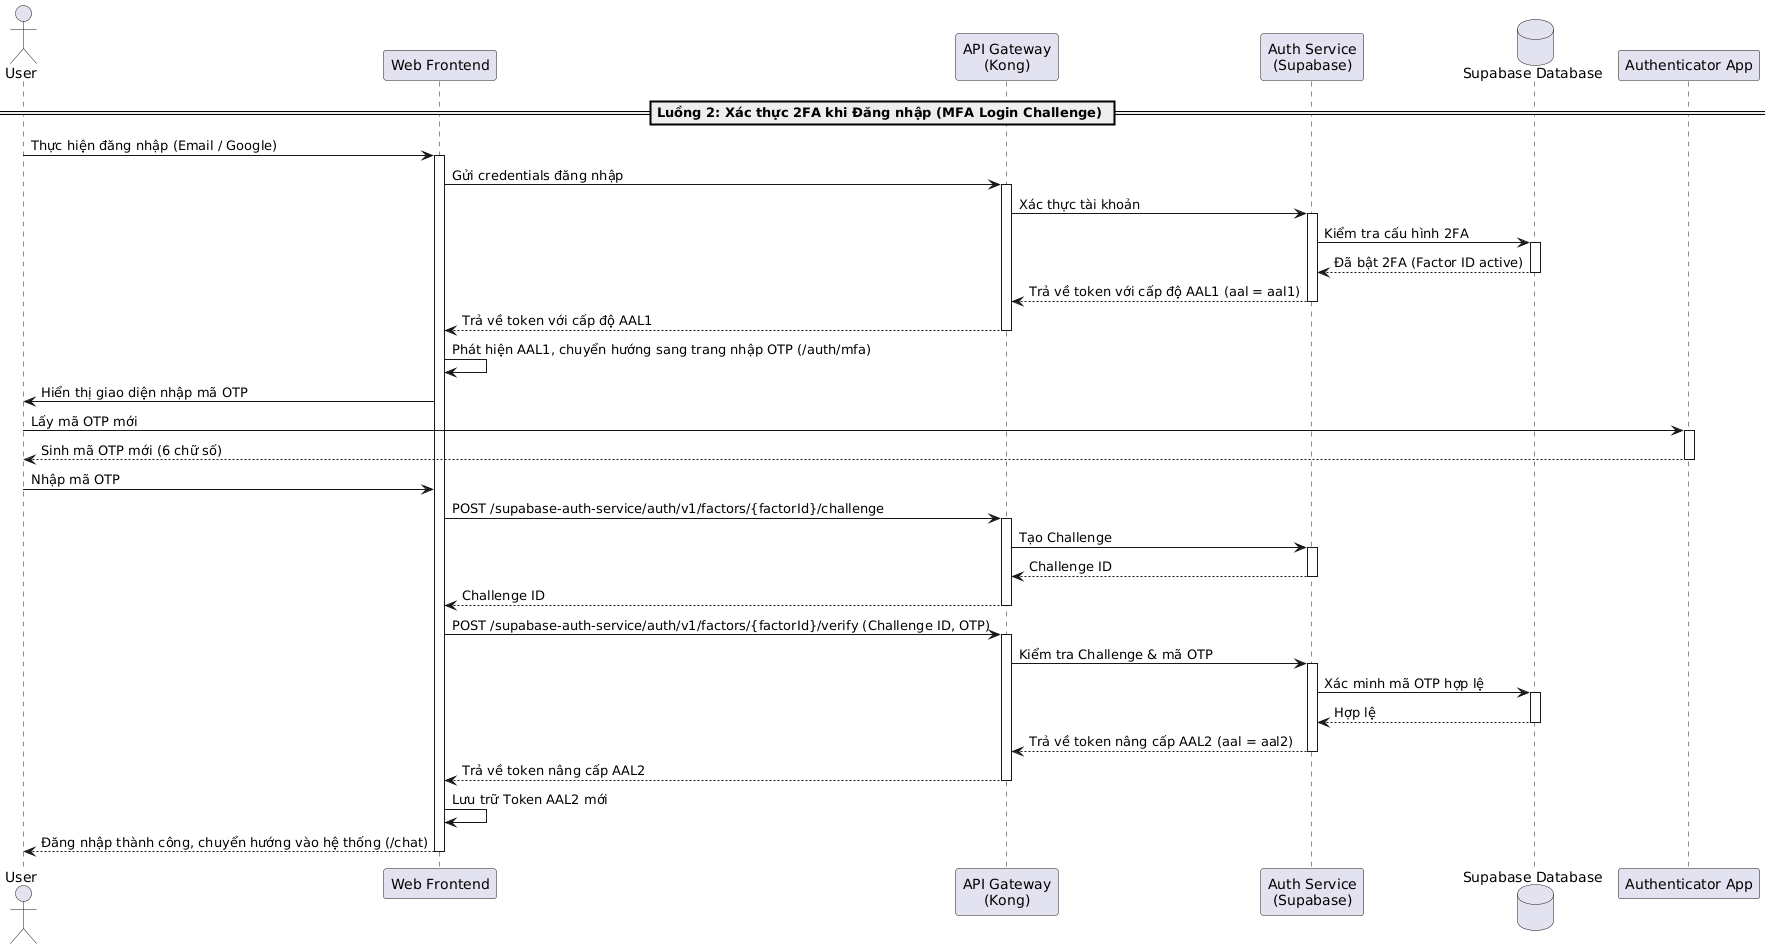

The diagram above was rendered by PlantUML. Its source (embedded in the PNG):
@startuml
actor "User" as User
participant "Web Frontend" as Frontend
participant "API Gateway\n(Kong)" as Kong
participant "Auth Service\n(Supabase)" as AuthService
database "Supabase Database" as DB
participant "Authenticator App" as AuthApp

== Luồng 2: Xác thực 2FA khi Đăng nhập (MFA Login Challenge) ==
User -> Frontend: Thực hiện đăng nhập (Email / Google)
activate Frontend
Frontend -> Kong: Gửi credentials đăng nhập
activate Kong
Kong -> AuthService: Xác thực tài khoản
activate AuthService
AuthService -> DB: Kiểm tra cấu hình 2FA
activate DB
DB --> AuthService: Đã bật 2FA (Factor ID active)
deactivate DB
AuthService --> Kong: Trả về token với cấp độ AAL1 (aal = aal1)
deactivate AuthService
Kong --> Frontend: Trả về token với cấp độ AAL1
deactivate Kong

Frontend -> Frontend: Phát hiện AAL1, chuyển hướng sang trang nhập OTP (/auth/mfa)
Frontend -> User: Hiển thị giao diện nhập mã OTP
User -> AuthApp: Lấy mã OTP mới
activate AuthApp
AuthApp --> User: Sinh mã OTP mới (6 chữ số)
deactivate AuthApp

User -> Frontend: Nhập mã OTP
Frontend -> Kong: POST /supabase-auth-service/auth/v1/factors/{factorId}/challenge
activate Kong
Kong -> AuthService: Tạo Challenge
activate AuthService
AuthService --> Kong: Challenge ID
deactivate AuthService
Kong --> Frontend: Challenge ID
deactivate Kong

Frontend -> Kong: POST /supabase-auth-service/auth/v1/factors/{factorId}/verify (Challenge ID, OTP)
activate Kong
Kong -> AuthService: Kiểm tra Challenge & mã OTP
activate AuthService
AuthService -> DB: Xác minh mã OTP hợp lệ
activate DB
DB --> AuthService: Hợp lệ
deactivate DB
AuthService --> Kong: Trả về token nâng cấp AAL2 (aal = aal2)
deactivate AuthService
Kong --> Frontend: Trả về token nâng cấp AAL2
deactivate Kong

Frontend -> Frontend: Lưu trữ Token AAL2 mới
Frontend --> User: Đăng nhập thành công, chuyển hướng vào hệ thống (/chat)
deactivate Frontend
@enduml